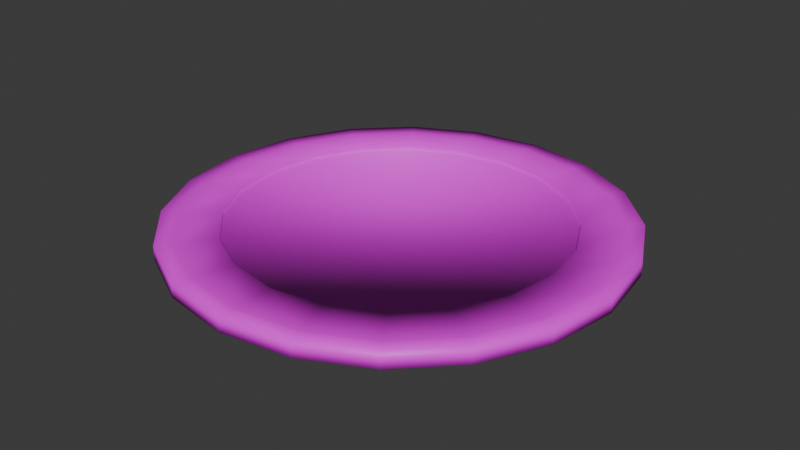 # Source: coin.blend  (saved by Blender 4.2.66; exported with 4.5.12 LTS)
import bpy
from mathutils import Matrix  # noqa: F401  (used for matrix-valued properties, if any)

bpy.ops.wm.read_factory_settings(use_empty=True)
scene = bpy.context.scene
scene.name = 'Scene'

# ---- collections
col_collection = bpy.data.collections.new('Collection'); scene.collection.children.link(col_collection)

# ---- images (referenced by path relative to the original .blend; pixels are not part of the script)
import os
ASSET_DIR = os.environ.get("B2B_ASSET_DIR", "")  # directory of the original .blend (textures are referenced by path, not embedded)
HERE = os.path.dirname(os.path.abspath(__file__))  # packed textures are extracted next to this script under _unpacked/

def load_image(name, relpath, width, height, colorspace="sRGB"):
    """Load a texture the original file referenced (path relative to the .blend, or extracted next to this script)."""
    p = next((c for c in (os.path.join(HERE, relpath), os.path.join(ASSET_DIR, relpath)) if relpath and os.path.exists(c)), "")
    if p:
        img = bpy.data.images.load(p, check_existing=True)
        img.name = name
    else:  # same state as the original file: an image datablock whose file is absent (Cycles renders it pink)
        img = bpy.data.images.new(name, width, height)
        img.source = "FILE"
        img.filepath = "//" + (relpath or name)
    img.colorspace_settings.name = colorspace
    return img
img_game_coins_png = load_image('game_coins.png', 'game_coins.png', 1024, 1024, 'sRGB')

# ---- materials (node trees are filled in below, after node groups)
mat_material = bpy.data.materials.new('Material')
mat_material.alpha_threshold = 0.0
mat_material.use_transparent_shadow = False
mat_material.roughness = 0.5
mat_material.line_color = (0.0, 0.0, 0.0, 1.0)

# ---- material node trees
mat_material.use_nodes = True; mat_material.node_tree.nodes.clear()
_N = mat_material.node_tree.nodes; _L = mat_material.node_tree.links
n0 = _N.new('ShaderNodeOutputMaterial'); n0.name = 'Material Output'; n0.location = (300, 300)
n1 = _N.new('ShaderNodeBsdfPrincipled'); n1.name = 'Principled BSDF'; n1.location = (10, 300)
n1.inputs[3].default_value = 1.45
n2 = _N.new('ShaderNodeTexImage'); n2.name = 'Image Texture'; n2.location = (-419, 235)
n2.image = img_game_coins_png
_L.new(n1.outputs[0], n0.inputs[0])
_L.new(n2.outputs[0], n1.inputs[0])
n0.is_active_output = True

# ---- world
world_world = bpy.data.worlds.new('World'); scene.world = world_world
world_world.use_nodes = True; world_world.node_tree.nodes.clear()
_N = world_world.node_tree.nodes; _L = world_world.node_tree.links
n0 = _N.new('ShaderNodeOutputWorld'); n0.name = 'World Output'; n0.location = (300, 300)
n1 = _N.new('ShaderNodeBackground'); n1.name = 'Background'; n1.location = (10, 300)
n1.inputs[0].default_value = (0.05088, 0.05088, 0.05088, 1.0)
_L.new(n1.outputs[0], n0.inputs[0])
n0.is_active_output = True
world_world.color = (0.05088, 0.05088, 0.05088)
world_world.sun_shadow_jitter_overblur = 0.0

# ---- meshes
me_cylinder = bpy.data.meshes.new('Cylinder')
me_cylinder.from_pydata([(0.0, 0.7411, 0.03236), (0.0, 0.7411, -0.03236), (0.229, 0.7049, 0.03236), (0.229, 0.7049, -0.03236), (0.4356, 0.5996, 0.03236), (0.4356, 0.5996, -0.03236), (0.5996, 0.4356, 0.03236), (0.5996, 0.4356, -0.03236), (0.7049, 0.229, 0.03236), (0.7049, 0.229, -0.03236), (0.7411, 0.0, 0.03236), (0.7411, 0.0, -0.03236), (0.7049, -0.229, 0.03236), (0.7049, -0.229, -0.03236), (0.5996, -0.4356, 0.03236), (0.5996, -0.4356, -0.03236), (0.4356, -0.5996, 0.03236), (0.4356, -0.5996, -0.03236), (0.229, -0.7049, 0.03236), (0.229, -0.7049, -0.03236), (0.0, -0.7411, 0.03236), (0.0, -0.7411, -0.03236), (-0.229, -0.7049, 0.03236), (-0.229, -0.7049, -0.03236), (-0.4356, -0.5996, 0.03236), (-0.4356, -0.5996, -0.03236), (-0.5996, -0.4356, 0.03236), (-0.5996, -0.4356, -0.03236), (-0.7049, -0.229, 0.03236), (-0.7049, -0.229, -0.03236), (-0.7411, 0.0, 0.03236), (-0.7411, 0.0, -0.03236), (-0.7049, 0.229, 0.03236), (-0.7049, 0.229, -0.03236), (-0.5996, 0.4356, 0.03236), (-0.5996, 0.4356, -0.03236), (-0.4356, 0.5996, 0.03236), (-0.4356, 0.5996, -0.03236), (-0.229, 0.7049, 0.03236), (-0.229, 0.7049, -0.03236), (0.0, 1.0, 0.03236), (0.309, 0.9511, 0.03236), (0.309, 0.9511, -0.03236), (0.0, 1.0, -0.03236), (0.5878, 0.809, 0.03236), (0.5878, 0.809, -0.03236), (0.809, 0.5878, 0.03236), (0.809, 0.5878, -0.03236), (0.9511, 0.309, 0.03236), (0.9511, 0.309, -0.03236), (1.0, 0.0, 0.03236), (1.0, 0.0, -0.03236), (0.9511, -0.309, 0.03236), (0.9511, -0.309, -0.03236), (0.809, -0.5878, 0.03236), (0.809, -0.5878, -0.03236), (0.5878, -0.809, 0.03236), (0.5878, -0.809, -0.03236), (0.309, -0.9511, 0.03236), (0.309, -0.9511, -0.03236), (0.0, -1.0, 0.03236), (0.0, -1.0, -0.03236), (-0.309, -0.9511, 0.03236), (-0.309, -0.9511, -0.03236), (-0.5878, -0.809, 0.03236), (-0.5878, -0.809, -0.03236), (-0.809, -0.5878, 0.03236), (-0.809, -0.5878, -0.03236), (-0.9511, -0.309, 0.03236), (-0.9511, -0.309, -0.03236), (-1.0, 0.0, 0.03236), (-1.0, 0.0, -0.03236), (-0.9511, 0.309, 0.03236), (-0.9511, 0.309, -0.03236), (-0.809, 0.5878, 0.03236), (-0.809, 0.5878, -0.03236), (-0.5878, 0.809, 0.03236), (-0.5878, 0.809, -0.03236), (-0.309, 0.9511, 0.03236), (-0.309, 0.9511, -0.03236), (0.0, 0.9253, 0.03236), (0.2859, 0.88, 0.03236), (0.2859, 0.88, -0.03236), (0.0, 0.9253, -0.03236), (0.5439, 0.7486, 0.03236), (0.5439, 0.7486, -0.03236), (0.7486, 0.5439, 0.03236), (0.7486, 0.5439, -0.03236), (0.88, 0.2859, 0.03236), (0.88, 0.2859, -0.03236), (0.9253, 0.0, 0.03236), (0.9253, 0.0, -0.03236), (0.88, -0.2859, 0.03236), (0.88, -0.2859, -0.03236), (0.7486, -0.5439, 0.03236), (0.7486, -0.5439, -0.03236), (0.5439, -0.7486, 0.03236), (0.5439, -0.7486, -0.03236), (0.2859, -0.88, 0.03236), (0.2859, -0.88, -0.03236), (0.0, -0.9253, 0.03236), (0.0, -0.9253, -0.03236), (-0.2859, -0.88, 0.03236), (-0.2859, -0.88, -0.03236), (-0.5439, -0.7486, 0.03236), (-0.5439, -0.7486, -0.03236), (-0.7486, -0.5439, 0.03236), (-0.7486, -0.5439, -0.03236), (-0.88, -0.2859, 0.03236), (-0.88, -0.2859, -0.03236), (-0.9253, 0.0, 0.03236), (-0.9253, 0.0, -0.03236), (-0.88, 0.2859, 0.03236), (-0.88, 0.2859, -0.03236), (-0.7486, 0.5439, 0.03236), (-0.7486, 0.5439, -0.03236), (-0.5439, 0.7486, 0.03236), (-0.5439, 0.7486, -0.03236), (-0.2859, 0.88, 0.03236), (-0.2859, 0.88, -0.03236), (4.115e-11, 0.7411, 0.01932), (0.229, 0.7049, 0.01932), (0.4356, 0.5996, 0.01932), (0.5996, 0.4356, 0.01932), (0.7049, 0.229, 0.01932), (0.7411, 0.0, 0.01932), (0.7049, -0.229, 0.01932), (0.5996, -0.4356, 0.01932), (0.4356, -0.5996, 0.01932), (0.229, -0.7049, 0.01932), (4.115e-11, -0.7411, 0.01932), (-0.229, -0.7049, 0.01932), (-0.4356, -0.5996, 0.01932), (-0.5996, -0.4356, 0.01932), (-0.7049, -0.229, 0.01932), (-0.7411, 0.0, 0.01932), (-0.7049, 0.229, 0.01932), (-0.5996, 0.4356, 0.01932), (-0.4356, 0.5996, 0.01932), (-0.229, 0.7049, 0.01932), (0.229, 0.7049, -0.009823), (0.0, 0.7411, -0.009823), (0.4356, 0.5996, -0.009823), (0.5996, 0.4356, -0.009823), (0.7049, 0.229, -0.009823), (0.7411, 0.0, -0.009823), (0.7049, -0.229, -0.009823), (0.5996, -0.4356, -0.009823), (0.4356, -0.5996, -0.009823), (0.229, -0.7049, -0.009823), (0.0, -0.7411, -0.009823), (-0.229, -0.7049, -0.009823), (-0.4356, -0.5996, -0.009823), (-0.5996, -0.4356, -0.009823), (-0.7049, -0.229, -0.009823), (-0.7411, 0.0, -0.009823), (-0.7049, 0.229, -0.009823), (-0.5996, 0.4356, -0.009823), (-0.4356, 0.5996, -0.009823), (-0.229, 0.7049, -0.009823)], [], [(40, 43, 42, 41), (41, 42, 45, 44), (44, 45, 47, 46), (46, 47, 49, 48), (48, 49, 51, 50), (50, 51, 53, 52), (52, 53, 55, 54), (54, 55, 57, 56), (56, 57, 59, 58), (58, 59, 61, 60), (60, 61, 63, 62), (62, 63, 65, 64), (64, 65, 67, 66), (66, 67, 69, 68), (68, 69, 71, 70), (70, 71, 73, 72), (72, 73, 75, 74), (74, 75, 77, 76), (27, 25, 152, 153), (76, 77, 79, 78), (78, 79, 43, 40), (24, 26, 133, 132), (81, 80, 40, 41), (83, 82, 42, 43), (84, 81, 41, 44), (82, 85, 45, 42), (86, 84, 44, 46), (85, 87, 47, 45), (88, 86, 46, 48), (87, 89, 49, 47), (90, 88, 48, 50), (89, 91, 51, 49), (92, 90, 50, 52), (91, 93, 53, 51), (94, 92, 52, 54), (93, 95, 55, 53), (96, 94, 54, 56), (95, 97, 57, 55), (98, 96, 56, 58), (97, 99, 59, 57), (100, 98, 58, 60), (99, 101, 61, 59), (102, 100, 60, 62), (101, 103, 63, 61), (104, 102, 62, 64), (103, 105, 65, 63), (106, 104, 64, 66), (105, 107, 67, 65), (108, 106, 66, 68), (107, 109, 69, 67), (110, 108, 68, 70), (109, 111, 71, 69), (112, 110, 70, 72), (111, 113, 73, 71), (114, 112, 72, 74), (113, 115, 75, 73), (116, 114, 74, 76), (115, 117, 77, 75), (118, 116, 76, 78), (117, 119, 79, 77), (80, 118, 78, 40), (119, 83, 43, 79), (2, 0, 80, 81), (1, 3, 82, 83), (4, 2, 81, 84), (3, 5, 85, 82), (6, 4, 84, 86), (5, 7, 87, 85), (8, 6, 86, 88), (7, 9, 89, 87), (10, 8, 88, 90), (9, 11, 91, 89), (12, 10, 90, 92), (11, 13, 93, 91), (14, 12, 92, 94), (13, 15, 95, 93), (16, 14, 94, 96), (15, 17, 97, 95), (18, 16, 96, 98), (17, 19, 99, 97), (20, 18, 98, 100), (19, 21, 101, 99), (22, 20, 100, 102), (21, 23, 103, 101), (24, 22, 102, 104), (23, 25, 105, 103), (26, 24, 104, 106), (25, 27, 107, 105), (28, 26, 106, 108), (27, 29, 109, 107), (30, 28, 108, 110), (29, 31, 111, 109), (32, 30, 110, 112), (31, 33, 113, 111), (34, 32, 112, 114), (33, 35, 115, 113), (36, 34, 114, 116), (35, 37, 117, 115), (38, 36, 116, 118), (37, 39, 119, 117), (0, 38, 118, 80), (39, 1, 83, 119), (120, 121, 122, 123, 124, 125, 126, 127, 128, 129, 130, 131, 132, 133, 134, 135, 136, 137, 138, 139), (2, 4, 122, 121), (32, 34, 137, 136), (10, 12, 126, 125), (18, 20, 130, 129), (26, 28, 134, 133), (4, 6, 123, 122), (34, 36, 138, 137), (12, 14, 127, 126), (20, 22, 131, 130), (28, 30, 135, 134), (6, 8, 124, 123), (36, 38, 139, 138), (14, 16, 128, 127), (22, 24, 132, 131), (0, 2, 121, 120), (30, 32, 136, 135), (8, 10, 125, 124), (38, 0, 120, 139), (16, 18, 129, 128), (140, 141, 159, 158, 157, 156, 155, 154, 153, 152, 151, 150, 149, 148, 147, 146, 145, 144, 143, 142), (5, 3, 140, 142), (35, 33, 156, 157), (13, 11, 145, 146), (21, 19, 149, 150), (29, 27, 153, 154), (7, 5, 142, 143), (37, 35, 157, 158), (15, 13, 146, 147), (23, 21, 150, 151), (31, 29, 154, 155), (9, 7, 143, 144), (39, 37, 158, 159), (17, 15, 147, 148), (25, 23, 151, 152), (3, 1, 141, 140), (33, 31, 155, 156), (11, 9, 144, 145), (1, 39, 159, 141), (19, 17, 148, 149)])
me_cylinder.polygons.foreach_set('use_smooth', [True] * 142)
_uv = me_cylinder.uv_layers.new(name='UVMap')
_uv.uv.foreach_set('vector', [0.7395, 0.1091, 0.7395, 0.1135, 0.7364, 0.1135, 0.7364, 0.1091, 0.7364, 0.1091, 0.7364, 0.1135, 0.7332, 0.1135, 0.7332, 0.1091, 0.7332, 0.1091, 0.7332, 0.1135, 0.7301, 0.1135, 0.7301, 0.1091, 0.7301, 0.1091, 0.7301, 0.1135, 0.7269, 0.1135, 0.7269, 0.1091, 0.7269, 0.1091, 0.7269, 0.1135, 0.7238, 0.1135, 0.7238, 0.1091, 0.7238, 0.1091, 0.7238, 0.1135, 0.7206, 0.1135, 0.7206, 0.1091, 0.7206, 0.1091, 0.7206, 0.1135, 0.7175, 0.1135, 0.7175, 0.1091, 0.7175, 0.1091, 0.7175, 0.1135, 0.7143, 0.1135, 0.7143, 0.1091, 0.7143, 0.1091, 0.7143, 0.1135, 0.7112, 0.1135, 0.7112, 0.1091, 0.7112, 0.1091, 0.7112, 0.1135, 0.708, 0.1135, 0.708, 0.1091, 0.708, 0.1091, 0.708, 0.1135, 0.7049, 0.1135, 0.7049, 0.1091, 0.7049, 0.1091, 0.7049, 0.1135, 0.7017, 0.1135, 0.7017, 0.1091, 0.7017, 0.1091, 0.7017, 0.1135, 0.6986, 0.1135, 0.6986, 0.1091, 0.6986, 0.1091, 0.6986, 0.1135, 0.6954, 0.1135, 0.6954, 0.1091, 0.6954, 0.1091, 0.6954, 0.1135, 0.6923, 0.1135, 0.6923, 0.1091, 0.6923, 0.1091, 0.6923, 0.1135, 0.6891, 0.1135, 0.6891, 0.1091, 0.6891, 0.1091, 0.6891, 0.1135, 0.686, 0.1135, 0.686, 0.1091, 0.686, 0.1091, 0.686, 0.1135, 0.6828, 0.1135, 0.6828, 0.1091, 0.1332, 0.5881, 0.1769, 0.5444, 0.1769, 0.5444, 0.1332, 0.5881, 0.6828, 0.1091, 0.6828, 0.1135, 0.6797, 0.1135, 0.6797, 0.1091, 0.6797, 0.1091, 0.6797, 0.1135, 0.6765, 0.1135, 0.6765, 0.1091, 0.5892, 0.1313, 0.5455, 0.175, 0.5455, 0.175, 0.5892, 0.1313, 0.7814, 0.5255, 0.7052, 0.5376, 0.7052, 0.5575, 0.7875, 0.5445, 0.293, 0.9506, 0.3691, 0.9385, 0.3753, 0.9575, 0.293, 0.9705, 0.8501, 0.4905, 0.7814, 0.5255, 0.7875, 0.5445, 0.8618, 0.5066, 0.3691, 0.9385, 0.4379, 0.9035, 0.4495, 0.9196, 0.3753, 0.9575, 0.9047, 0.436, 0.8501, 0.4905, 0.8618, 0.5066, 0.9208, 0.4477, 0.4379, 0.9035, 0.4924, 0.849, 0.5085, 0.8607, 0.4495, 0.9196, 0.9397, 0.3673, 0.9047, 0.436, 0.9208, 0.4477, 0.9586, 0.3734, 0.4924, 0.849, 0.5274, 0.7803, 0.5463, 0.7864, 0.5085, 0.8607, 0.9517, 0.2911, 0.9397, 0.3673, 0.9586, 0.3734, 0.9716, 0.2911, 0.5274, 0.7803, 0.5395, 0.7041, 0.5594, 0.7041, 0.5463, 0.7864, 0.9397, 0.2149, 0.9517, 0.2911, 0.9716, 0.2911, 0.9586, 0.2087, 0.5395, 0.7041, 0.5274, 0.6279, 0.5463, 0.6218, 0.5594, 0.7041, 0.9047, 0.1462, 0.9397, 0.2149, 0.9586, 0.2087, 0.9208, 0.1345, 0.5274, 0.6279, 0.4924, 0.5592, 0.5085, 0.5475, 0.5463, 0.6218, 0.8501, 0.09163, 0.9047, 0.1462, 0.9208, 0.1345, 0.8618, 0.07554, 0.4924, 0.5592, 0.4379, 0.5047, 0.4495, 0.4886, 0.5085, 0.5475, 0.7814, 0.05661, 0.8501, 0.09163, 0.8618, 0.07554, 0.7875, 0.03769, 0.4379, 0.5047, 0.3691, 0.4697, 0.3753, 0.4508, 0.4495, 0.4886, 0.7052, 0.04455, 0.7814, 0.05661, 0.7875, 0.03769, 0.7052, 0.02465, 0.3691, 0.4697, 0.293, 0.4576, 0.293, 0.4377, 0.3753, 0.4508, 0.629, 0.05661, 0.7052, 0.04455, 0.7052, 0.02465, 0.6229, 0.03769, 0.293, 0.4576, 0.2168, 0.4697, 0.2107, 0.4508, 0.293, 0.4377, 0.5603, 0.09163, 0.629, 0.05661, 0.6229, 0.03769, 0.5486, 0.07554, 0.2168, 0.4697, 0.1481, 0.5047, 0.1364, 0.4886, 0.2107, 0.4508, 0.5058, 0.1462, 0.5603, 0.09163, 0.5486, 0.07554, 0.4897, 0.1345, 0.1481, 0.5047, 0.09355, 0.5592, 0.07746, 0.5475, 0.1364, 0.4886, 0.4707, 0.2149, 0.5058, 0.1462, 0.4897, 0.1345, 0.4518, 0.2087, 0.09355, 0.5592, 0.05854, 0.6279, 0.03962, 0.6218, 0.07746, 0.5475, 0.4587, 0.2911, 0.4707, 0.2149, 0.4518, 0.2087, 0.4388, 0.2911, 0.05854, 0.6279, 0.04647, 0.7041, 0.02658, 0.7041, 0.03962, 0.6218, 0.4707, 0.3673, 0.4587, 0.2911, 0.4388, 0.2911, 0.4518, 0.3734, 0.04647, 0.7041, 0.05854, 0.7803, 0.03962, 0.7864, 0.02658, 0.7041, 0.5058, 0.436, 0.4707, 0.3673, 0.4518, 0.3734, 0.4897, 0.4477, 0.05854, 0.7803, 0.09355, 0.849, 0.07746, 0.8607, 0.03962, 0.7864, 0.5603, 0.4905, 0.5058, 0.436, 0.4897, 0.4477, 0.5486, 0.5066, 0.09355, 0.849, 0.1481, 0.9035, 0.1364, 0.9196, 0.07746, 0.8607, 0.629, 0.5255, 0.5603, 0.4905, 0.5486, 0.5066, 0.6229, 0.5445, 0.1481, 0.9035, 0.2168, 0.9385, 0.2107, 0.9575, 0.1364, 0.9196, 0.7052, 0.5376, 0.629, 0.5255, 0.6229, 0.5445, 0.7052, 0.5575, 0.2168, 0.9385, 0.293, 0.9506, 0.293, 0.9705, 0.2107, 0.9575, 0.7662, 0.4789, 0.7052, 0.4885, 0.7052, 0.5376, 0.7814, 0.5255, 0.293, 0.9015, 0.354, 0.8919, 0.3691, 0.9385, 0.293, 0.9506, 0.8213, 0.4508, 0.7662, 0.4789, 0.7814, 0.5255, 0.8501, 0.4905, 0.354, 0.8919, 0.409, 0.8638, 0.4379, 0.9035, 0.3691, 0.9385, 0.865, 0.4071, 0.8213, 0.4508, 0.8501, 0.4905, 0.9047, 0.436, 0.409, 0.8638, 0.4527, 0.8201, 0.4924, 0.849, 0.4379, 0.9035, 0.893, 0.3521, 0.865, 0.4071, 0.9047, 0.436, 0.9397, 0.3673, 0.4527, 0.8201, 0.4807, 0.7651, 0.5274, 0.7803, 0.4924, 0.849, 0.9027, 0.2911, 0.893, 0.3521, 0.9397, 0.3673, 0.9517, 0.2911, 0.4807, 0.7651, 0.4904, 0.7041, 0.5395, 0.7041, 0.5274, 0.7803, 0.893, 0.2301, 0.9027, 0.2911, 0.9517, 0.2911, 0.9397, 0.2149, 0.4904, 0.7041, 0.4807, 0.6431, 0.5274, 0.6279, 0.5395, 0.7041, 0.865, 0.175, 0.893, 0.2301, 0.9397, 0.2149, 0.9047, 0.1462, 0.4807, 0.6431, 0.4527, 0.5881, 0.4924, 0.5592, 0.5274, 0.6279, 0.8213, 0.1313, 0.865, 0.175, 0.9047, 0.1462, 0.8501, 0.09163, 0.4527, 0.5881, 0.409, 0.5444, 0.4379, 0.5047, 0.4924, 0.5592, 0.7662, 0.1033, 0.8213, 0.1313, 0.8501, 0.09163, 0.7814, 0.05661, 0.409, 0.5444, 0.354, 0.5163, 0.3691, 0.4697, 0.4379, 0.5047, 0.7052, 0.09362, 0.7662, 0.1033, 0.7814, 0.05661, 0.7052, 0.04455, 0.354, 0.5163, 0.293, 0.5067, 0.293, 0.4576, 0.3691, 0.4697, 0.6442, 0.1033, 0.7052, 0.09362, 0.7052, 0.04455, 0.629, 0.05661, 0.293, 0.5067, 0.232, 0.5163, 0.2168, 0.4697, 0.293, 0.4576, 0.5892, 0.1313, 0.6442, 0.1033, 0.629, 0.05661, 0.5603, 0.09163, 0.232, 0.5163, 0.1769, 0.5444, 0.1481, 0.5047, 0.2168, 0.4697, 0.5455, 0.175, 0.5892, 0.1313, 0.5603, 0.09163, 0.5058, 0.1462, 0.1769, 0.5444, 0.1332, 0.5881, 0.09355, 0.5592, 0.1481, 0.5047, 0.5174, 0.2301, 0.5455, 0.175, 0.5058, 0.1462, 0.4707, 0.2149, 0.1332, 0.5881, 0.1052, 0.6431, 0.05854, 0.6279, 0.09355, 0.5592, 0.5078, 0.2911, 0.5174, 0.2301, 0.4707, 0.2149, 0.4587, 0.2911, 0.1052, 0.6431, 0.09554, 0.7041, 0.04647, 0.7041, 0.05854, 0.6279, 0.5174, 0.3521, 0.5078, 0.2911, 0.4587, 0.2911, 0.4707, 0.3673, 0.09554, 0.7041, 0.1052, 0.7651, 0.05854, 0.7803, 0.04647, 0.7041, 0.5455, 0.4071, 0.5174, 0.3521, 0.4707, 0.3673, 0.5058, 0.436, 0.1052, 0.7651, 0.1332, 0.8201, 0.09355, 0.849, 0.05854, 0.7803, 0.5892, 0.4508, 0.5455, 0.4071, 0.5058, 0.436, 0.5603, 0.4905, 0.1332, 0.8201, 0.1769, 0.8638, 0.1481, 0.9035, 0.09355, 0.849, 0.6442, 0.4789, 0.5892, 0.4508, 0.5603, 0.4905, 0.629, 0.5255, 0.1769, 0.8638, 0.232, 0.8919, 0.2168, 0.9385, 0.1481, 0.9035, 0.7052, 0.4885, 0.6442, 0.4789, 0.629, 0.5255, 0.7052, 0.5376, 0.232, 0.8919, 0.293, 0.9015, 0.293, 0.9506, 0.2168, 0.9385, 0.7052, 0.4885, 0.7662, 0.4789, 0.8213, 0.4508, 0.865, 0.4071, 0.893, 0.3521, 0.9027, 0.2911, 0.893, 0.2301, 0.865, 0.175, 0.8213, 0.1313, 0.7662, 0.1033, 0.7052, 0.09362, 0.6442, 0.1033, 0.5892, 0.1313, 0.5455, 0.175, 0.5174, 0.2301, 0.5078, 0.2911, 0.5174, 0.3521, 0.5455, 0.4071, 0.5892, 0.4508, 0.6442, 0.4789, 0.7662, 0.4789, 0.8213, 0.4508, 0.8213, 0.4508, 0.7662, 0.4789, 0.5174, 0.3521, 0.5455, 0.4071, 0.5455, 0.4071, 0.5174, 0.3521, 0.9027, 0.2911, 0.893, 0.2301, 0.893, 0.2301, 0.9027, 0.2911, 0.7662, 0.1033, 0.7052, 0.09362, 0.7052, 0.09362, 0.7662, 0.1033, 0.5455, 0.175, 0.5174, 0.2301, 0.5174, 0.2301, 0.5455, 0.175, 0.8213, 0.4508, 0.865, 0.4071, 0.865, 0.4071, 0.8213, 0.4508, 0.5455, 0.4071, 0.5892, 0.4508, 0.5892, 0.4508, 0.5455, 0.4071, 0.893, 0.2301, 0.865, 0.175, 0.865, 0.175, 0.893, 0.2301, 0.7052, 0.09362, 0.6442, 0.1033, 0.6442, 0.1033, 0.7052, 0.09362, 0.5174, 0.2301, 0.5078, 0.2911, 0.5078, 0.2911, 0.5174, 0.2301, 0.865, 0.4071, 0.893, 0.3521, 0.893, 0.3521, 0.865, 0.4071, 0.5892, 0.4508, 0.6442, 0.4789, 0.6442, 0.4789, 0.5892, 0.4508, 0.865, 0.175, 0.8213, 0.1313, 0.8213, 0.1313, 0.865, 0.175, 0.6442, 0.1033, 0.5892, 0.1313, 0.5892, 0.1313, 0.6442, 0.1033, 0.7052, 0.4885, 0.7662, 0.4789, 0.7662, 0.4789, 0.7052, 0.4885, 0.5078, 0.2911, 0.5174, 0.3521, 0.5174, 0.3521, 0.5078, 0.2911, 0.893, 0.3521, 0.9027, 0.2911, 0.9027, 0.2911, 0.893, 0.3521, 0.6442, 0.4789, 0.7052, 0.4885, 0.7052, 0.4885, 0.6442, 0.4789, 0.8213, 0.1313, 0.7662, 0.1033, 0.7662, 0.1033, 0.8213, 0.1313, 0.354, 0.8919, 0.293, 0.9015, 0.232, 0.8919, 0.1769, 0.8638, 0.1332, 0.8201, 0.1052, 0.7651, 0.09554, 0.7041, 0.1052, 0.6431, 0.1332, 0.5881, 0.1769, 0.5444, 0.232, 0.5163, 0.293, 0.5067, 0.354, 0.5163, 0.409, 0.5444, 0.4527, 0.5881, 0.4807, 0.6431, 0.4904, 0.7041, 0.4807, 0.7651, 0.4527, 0.8201, 0.409, 0.8638, 0.409, 0.8638, 0.354, 0.8919, 0.354, 0.8919, 0.409, 0.8638, 0.1332, 0.8201, 0.1052, 0.7651, 0.1052, 0.7651, 0.1332, 0.8201, 0.4807, 0.6431, 0.4904, 0.7041, 0.4904, 0.7041, 0.4807, 0.6431, 0.293, 0.5067, 0.354, 0.5163, 0.354, 0.5163, 0.293, 0.5067, 0.1052, 0.6431, 0.1332, 0.5881, 0.1332, 0.5881, 0.1052, 0.6431, 0.4527, 0.8201, 0.409, 0.8638, 0.409, 0.8638, 0.4527, 0.8201, 0.1769, 0.8638, 0.1332, 0.8201, 0.1332, 0.8201, 0.1769, 0.8638, 0.4527, 0.5881, 0.4807, 0.6431, 0.4807, 0.6431, 0.4527, 0.5881, 0.232, 0.5163, 0.293, 0.5067, 0.293, 0.5067, 0.232, 0.5163, 0.09554, 0.7041, 0.1052, 0.6431, 0.1052, 0.6431, 0.09554, 0.7041, 0.4807, 0.7651, 0.4527, 0.8201, 0.4527, 0.8201, 0.4807, 0.7651, 0.232, 0.8919, 0.1769, 0.8638, 0.1769, 0.8638, 0.232, 0.8919, 0.409, 0.5444, 0.4527, 0.5881, 0.4527, 0.5881, 0.409, 0.5444, 0.1769, 0.5444, 0.232, 0.5163, 0.232, 0.5163, 0.1769, 0.5444, 0.354, 0.8919, 0.293, 0.9015, 0.293, 0.9015, 0.354, 0.8919, 0.1052, 0.7651, 0.09554, 0.7041, 0.09554, 0.7041, 0.1052, 0.7651, 0.4904, 0.7041, 0.4807, 0.7651, 0.4807, 0.7651, 0.4904, 0.7041, 0.293, 0.9015, 0.232, 0.8919, 0.232, 0.8919, 0.293, 0.9015, 0.354, 0.5163, 0.409, 0.5444, 0.409, 0.5444, 0.354, 0.5163])
me_cylinder.materials.append(mat_material)
me_cylinder.update()

# ---- objects
ob_cylinder = bpy.data.objects.new('Cylinder', me_cylinder)

# ---- transforms, parenting, visibility, modifiers, constraints
ob_cylinder.location = (0.0, 0.0, 0.0)

# ---- collection membership
col_collection.objects.link(ob_cylinder)

# ---- scene / render settings (as saved in the file)
scene.frame_start = 1; scene.frame_end = 250; scene.frame_set(1)
scene.render.engine = 'BLENDER_EEVEE_NEXT'
bpy.context.view_layer.update()

# ---- added for rendering (the .blend has no active camera and no usable light): camera, sun
cam_auto = bpy.data.cameras.new('AutoCamera')
cam_auto.lens = 50.0
cam_auto.sensor_width = 36.0
cam_auto.clip_end = 1000.0
ob_auto_camera = bpy.data.objects.new('AutoCamera', cam_auto)
scene.collection.objects.link(ob_auto_camera)
ob_auto_camera.location = (2.61762, -3.14114, 2.09409)
ob_auto_camera.rotation_euler = (1.09748, -7.21219e-08, 0.694738)
scene.camera = ob_auto_camera
light_auto_sun = bpy.data.lights.new('AutoSun', 'SUN')
light_auto_sun.energy = 3.0
light_auto_sun.angle = 0.0523599
ob_auto_sun = bpy.data.objects.new('AutoSun', light_auto_sun)
scene.collection.objects.link(ob_auto_sun)
ob_auto_sun.rotation_euler = (0.872665, 0.174533, 0.523599)
bpy.context.view_layer.update()

